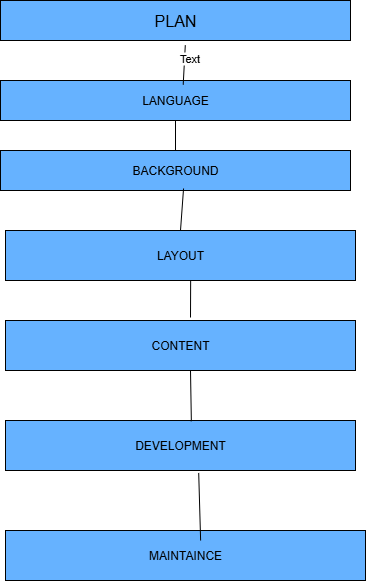

The diagram above was exported from draw.io. Its source (the exported page's mxGraphModel, read from the mxfile embedded in the PNG):
<mxGraphModel dx="1494" dy="812" grid="1" gridSize="10" guides="1" tooltips="1" connect="1" arrows="1" fold="1" page="1" pageScale="1" pageWidth="850" pageHeight="1100" math="0" shadow="0">
  <root>
    <mxCell id="0" />
    <mxCell id="1" parent="0" />
    <mxCell id="iiyGUPreqZC72CRXEn6L-1" value="&lt;font size=&quot;3&quot;&gt;PLAN&lt;/font&gt;" style="rounded=0;whiteSpace=wrap;html=1;fillColor=#66B2FF;" vertex="1" parent="1">
      <mxGeometry x="240" y="40" width="350" height="40" as="geometry" />
    </mxCell>
    <mxCell id="iiyGUPreqZC72CRXEn6L-2" value="LANGUAGE" style="rounded=0;whiteSpace=wrap;html=1;fillColor=#66B2FF;" vertex="1" parent="1">
      <mxGeometry x="240" y="120" width="350" height="40" as="geometry" />
    </mxCell>
    <mxCell id="iiyGUPreqZC72CRXEn6L-3" value="BACKGROUND" style="rounded=0;whiteSpace=wrap;html=1;fillColor=#66B2FF;" vertex="1" parent="1">
      <mxGeometry x="240" y="190" width="350" height="40" as="geometry" />
    </mxCell>
    <mxCell id="iiyGUPreqZC72CRXEn6L-4" value="LAYOUT" style="rounded=0;whiteSpace=wrap;html=1;fillColor=#66B2FF;" vertex="1" parent="1">
      <mxGeometry x="245" y="270" width="350" height="50" as="geometry" />
    </mxCell>
    <mxCell id="iiyGUPreqZC72CRXEn6L-5" value="CONTENT" style="rounded=0;whiteSpace=wrap;html=1;fillColor=#66B2FF;" vertex="1" parent="1">
      <mxGeometry x="245" y="360" width="350" height="50" as="geometry" />
    </mxCell>
    <mxCell id="iiyGUPreqZC72CRXEn6L-6" value="DEVELOPMENT" style="rounded=0;whiteSpace=wrap;html=1;fillColor=#66B2FF;" vertex="1" parent="1">
      <mxGeometry x="245" y="460" width="350" height="50" as="geometry" />
    </mxCell>
    <mxCell id="iiyGUPreqZC72CRXEn6L-7" value="MAINTAINCE" style="rounded=0;whiteSpace=wrap;html=1;fillColor=#66B2FF;" vertex="1" parent="1">
      <mxGeometry x="245" y="570" width="360" height="50" as="geometry" />
    </mxCell>
    <mxCell id="iiyGUPreqZC72CRXEn6L-8" value="" style="endArrow=none;html=1;rounded=0;entryX=0.522;entryY=0.103;entryDx=0;entryDy=0;entryPerimeter=0;exitX=0.528;exitY=1.117;exitDx=0;exitDy=0;exitPerimeter=0;" edge="1" parent="1" source="iiyGUPreqZC72CRXEn6L-1" target="iiyGUPreqZC72CRXEn6L-2">
      <mxGeometry width="50" height="50" relative="1" as="geometry">
        <mxPoint x="430" y="410" as="sourcePoint" />
        <mxPoint x="480" y="360" as="targetPoint" />
      </mxGeometry>
    </mxCell>
    <mxCell id="iiyGUPreqZC72CRXEn6L-10" value="Text" style="edgeLabel;html=1;align=center;verticalAlign=middle;resizable=0;points=[];" vertex="1" connectable="0" parent="iiyGUPreqZC72CRXEn6L-8">
      <mxGeometry x="-0.3638" y="4" relative="1" as="geometry">
        <mxPoint as="offset" />
      </mxGeometry>
    </mxCell>
    <mxCell id="iiyGUPreqZC72CRXEn6L-9" value="" style="endArrow=none;html=1;rounded=0;entryX=0.5;entryY=0;entryDx=0;entryDy=0;exitX=0.5;exitY=1;exitDx=0;exitDy=0;" edge="1" parent="1" source="iiyGUPreqZC72CRXEn6L-2" target="iiyGUPreqZC72CRXEn6L-3">
      <mxGeometry width="50" height="50" relative="1" as="geometry">
        <mxPoint x="430" y="410" as="sourcePoint" />
        <mxPoint x="480" y="360" as="targetPoint" />
      </mxGeometry>
    </mxCell>
    <mxCell id="iiyGUPreqZC72CRXEn6L-11" value="" style="endArrow=none;html=1;rounded=0;entryX=0.5;entryY=0;entryDx=0;entryDy=0;exitX=0.523;exitY=0.95;exitDx=0;exitDy=0;exitPerimeter=0;" edge="1" parent="1" source="iiyGUPreqZC72CRXEn6L-3" target="iiyGUPreqZC72CRXEn6L-4">
      <mxGeometry width="50" height="50" relative="1" as="geometry">
        <mxPoint x="430" y="410" as="sourcePoint" />
        <mxPoint x="480" y="360" as="targetPoint" />
        <Array as="points">
          <mxPoint x="420" y="270" />
        </Array>
      </mxGeometry>
    </mxCell>
    <mxCell id="iiyGUPreqZC72CRXEn6L-12" value="" style="endArrow=none;html=1;rounded=0;exitX=0.529;exitY=1;exitDx=0;exitDy=0;exitPerimeter=0;" edge="1" parent="1" source="iiyGUPreqZC72CRXEn6L-4">
      <mxGeometry width="50" height="50" relative="1" as="geometry">
        <mxPoint x="430" y="410" as="sourcePoint" />
        <mxPoint x="430" y="357" as="targetPoint" />
      </mxGeometry>
    </mxCell>
    <mxCell id="iiyGUPreqZC72CRXEn6L-13" value="" style="endArrow=none;html=1;rounded=0;exitX=0.531;exitY=0.016;exitDx=0;exitDy=0;exitPerimeter=0;" edge="1" parent="1" source="iiyGUPreqZC72CRXEn6L-6">
      <mxGeometry width="50" height="50" relative="1" as="geometry">
        <mxPoint x="430" y="410" as="sourcePoint" />
        <mxPoint x="430" y="410" as="targetPoint" />
      </mxGeometry>
    </mxCell>
    <mxCell id="iiyGUPreqZC72CRXEn6L-14" value="" style="endArrow=none;html=1;rounded=0;entryX=0.542;entryY=0.2;entryDx=0;entryDy=0;entryPerimeter=0;exitX=0.552;exitY=1.049;exitDx=0;exitDy=0;exitPerimeter=0;" edge="1" parent="1" source="iiyGUPreqZC72CRXEn6L-6" target="iiyGUPreqZC72CRXEn6L-7">
      <mxGeometry width="50" height="50" relative="1" as="geometry">
        <mxPoint x="440" y="520" as="sourcePoint" />
        <mxPoint x="480" y="360" as="targetPoint" />
      </mxGeometry>
    </mxCell>
  </root>
</mxGraphModel>